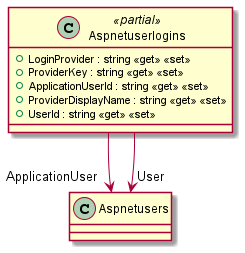

The diagram above was rendered by PlantUML. Its source (embedded in the PNG):
@startuml
class Aspnetuserlogins <<partial>> {
    + LoginProvider : string <<get>> <<set>>
    + ProviderKey : string <<get>> <<set>>
    + ApplicationUserId : string <<get>> <<set>>
    + ProviderDisplayName : string <<get>> <<set>>
    + UserId : string <<get>> <<set>>
}
Aspnetuserlogins --> "ApplicationUser" Aspnetusers
Aspnetuserlogins --> "User" Aspnetusers
@enduml